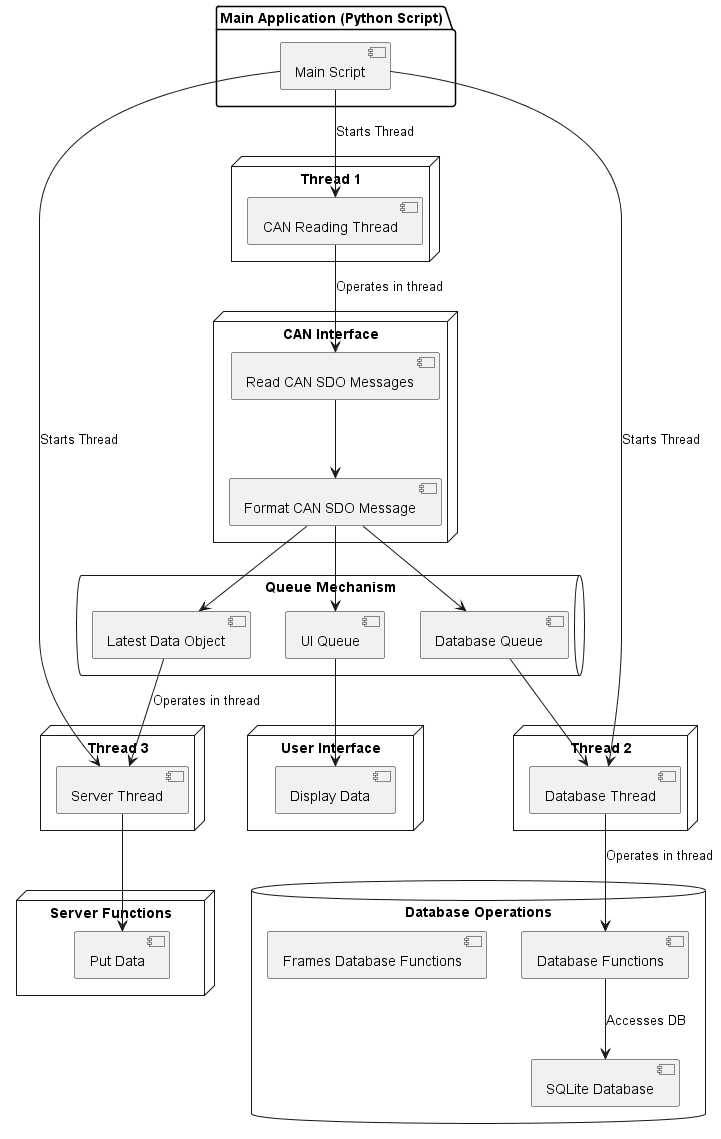

The diagram above was rendered by PlantUML. Its source (embedded in the PNG):
@startuml

' Main Application
package "Main Application (Python Script)" {
    [Main Script]
}

' Threading
node "Thread 1" {
    [CAN Reading Thread]
    ' [Server Thread]
}

node "Thread 2" {
    [Database Thread]
}

node "Thread 3" {
    [Server Thread]
}

node "Server Functions" {
    [Put Data]
}
' CAN Interface
node "CAN Interface" {
    [Format CAN SDO Message]
    [Read CAN SDO Messages]
}

node "User Interface" {
    [Display Data]
}
' Queue Mechanism
queue "Queue Mechanism" {
    [Database Queue]
    [UI Queue]
    [Latest Data Object]
    
}

' Database Operations
database "Database Operations" {
    [SQLite Database]
    [Database Functions]
    [Frames Database Functions]
}


' Connections

[CAN Reading Thread] --> [Read CAN SDO Messages] : Operates in thread

[Read CAN SDO Messages] --> [Format CAN SDO Message]

[Format CAN SDO Message] --> [Database Queue]
[Format CAN SDO Message] --> [UI Queue]
[Format CAN SDO Message] --> [Latest Data Object] 


[Main Script] --> [CAN Reading Thread] : Starts Thread
[Main Script] --> [Database Thread] : Starts Thread
[Main Script] -> [Server Thread] : Starts Thread

[UI Queue] --> [Display Data]

[Database Functions] --> [SQLite Database] : Accesses DB
[Database Queue] --> [Database Thread]
[Database Thread] --> [Database Functions] : Operates in thread

[Latest Data Object] --> [Server Thread] : Operates in thread
[Server Thread] --> [Put Data]


@enduml